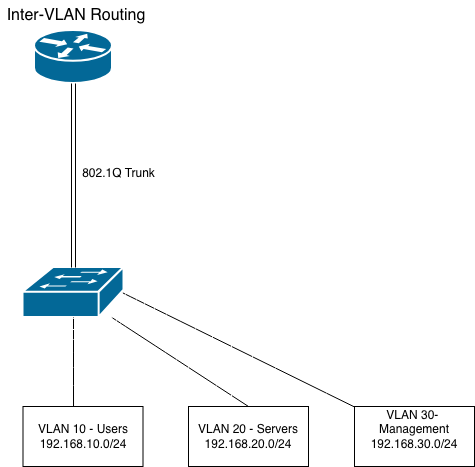

The diagram above was exported from draw.io. Its source (the exported page's mxGraphModel, read from the mxfile embedded in the PNG):
<mxGraphModel dx="1346" dy="1096" grid="0" gridSize="10" guides="1" tooltips="1" connect="1" arrows="1" fold="1" page="0" pageScale="1" pageWidth="850" pageHeight="1100" math="0" shadow="0">
  <root>
    <mxCell id="0" />
    <mxCell id="1" parent="0" />
    <mxCell id="gnkwQEfCYRxOCwnBsZbp-6" parent="1" style="strokeColor=#ffffff;sketch=0;html=1;pointerEvents=1;dashed=0;fillColor=#036897;strokeWidth=2;verticalLabelPosition=bottom;verticalAlign=top;align=center;outlineConnect=0;shape=mxgraph.cisco.switches.workgroup_switch;" value="" vertex="1">
      <mxGeometry height="50" width="101" x="9.5" y="126" as="geometry" />
    </mxCell>
    <mxCell id="gnkwQEfCYRxOCwnBsZbp-13" parent="1" style="strokeColor=#ffffff;sketch=0;html=1;pointerEvents=1;dashed=0;fillColor=#036897;strokeWidth=2;verticalLabelPosition=bottom;verticalAlign=top;align=center;outlineConnect=0;shape=mxgraph.cisco.routers.router;" value="" vertex="1">
      <mxGeometry height="53" width="78" x="21" y="-111" as="geometry" />
    </mxCell>
    <mxCell id="gnkwQEfCYRxOCwnBsZbp-21" edge="1" parent="1" source="gnkwQEfCYRxOCwnBsZbp-13" style="shape=link;html=1;rounded=0;fontSize=12;startSize=8;endSize=8;curved=1;entryX=0.5;entryY=0;entryDx=0;entryDy=0;entryPerimeter=0;" target="gnkwQEfCYRxOCwnBsZbp-6" value="">
      <mxGeometry relative="1" width="100" as="geometry">
        <mxPoint x="134" y="167" as="sourcePoint" />
        <mxPoint x="234" y="167" as="targetPoint" />
      </mxGeometry>
    </mxCell>
    <mxCell id="gnkwQEfCYRxOCwnBsZbp-29" connectable="0" parent="gnkwQEfCYRxOCwnBsZbp-21" style="edgeLabel;html=1;align=center;verticalAlign=middle;resizable=0;points=[];fontSize=12;" value="802.1Q Trunk" vertex="1">
      <mxGeometry relative="1" x="-0.0284" y="5" as="geometry">
        <mxPoint x="39" as="offset" />
      </mxGeometry>
    </mxCell>
    <mxCell id="gnkwQEfCYRxOCwnBsZbp-26" parent="1" style="rounded=0;whiteSpace=wrap;html=1;" value="VLAN 10 - Users&lt;br&gt;192.168.10.0/24" vertex="1">
      <mxGeometry height="60" width="120" x="9.5" y="265" as="geometry" />
    </mxCell>
    <mxCell id="gnkwQEfCYRxOCwnBsZbp-27" parent="1" style="rounded=0;whiteSpace=wrap;html=1;" value="VLAN 20 - Servers&lt;br&gt;192.168.20.0/24" vertex="1">
      <mxGeometry height="60" width="120" x="175" y="265" as="geometry" />
    </mxCell>
    <mxCell id="gnkwQEfCYRxOCwnBsZbp-28" parent="1" style="rounded=0;whiteSpace=wrap;html=1;" value="VLAN 30-&amp;nbsp; Management&lt;br&gt;192.168.30.0/24&lt;div&gt;&lt;br/&gt;&lt;/div&gt;" vertex="1">
      <mxGeometry height="60" width="120" x="341" y="265" as="geometry" />
    </mxCell>
    <mxCell id="gnkwQEfCYRxOCwnBsZbp-30" edge="1" parent="1" source="gnkwQEfCYRxOCwnBsZbp-6" style="endArrow=none;html=1;rounded=0;fontSize=12;startSize=8;endSize=8;curved=1;entryX=0.421;entryY=-0.008;entryDx=0;entryDy=0;entryPerimeter=0;" target="gnkwQEfCYRxOCwnBsZbp-26" value="">
      <mxGeometry height="50" relative="1" width="50" as="geometry">
        <mxPoint x="240" y="193" as="sourcePoint" />
        <mxPoint x="290" y="143" as="targetPoint" />
      </mxGeometry>
    </mxCell>
    <mxCell id="gnkwQEfCYRxOCwnBsZbp-32" edge="1" parent="1" source="gnkwQEfCYRxOCwnBsZbp-6" style="endArrow=none;html=1;rounded=0;fontSize=12;startSize=8;endSize=8;curved=1;entryX=0.5;entryY=0;entryDx=0;entryDy=0;" target="gnkwQEfCYRxOCwnBsZbp-27" value="">
      <mxGeometry height="50" relative="1" width="50" as="geometry">
        <mxPoint x="240" y="193" as="sourcePoint" />
        <mxPoint x="290" y="143" as="targetPoint" />
      </mxGeometry>
    </mxCell>
    <mxCell id="gnkwQEfCYRxOCwnBsZbp-33" edge="1" parent="1" source="gnkwQEfCYRxOCwnBsZbp-6" style="endArrow=none;html=1;rounded=0;fontSize=12;startSize=8;endSize=8;curved=1;exitX=0.98;exitY=0.5;exitDx=0;exitDy=0;exitPerimeter=0;" target="gnkwQEfCYRxOCwnBsZbp-28" value="">
      <mxGeometry height="50" relative="1" width="50" as="geometry">
        <mxPoint x="240" y="193" as="sourcePoint" />
        <mxPoint x="290" y="143" as="targetPoint" />
      </mxGeometry>
    </mxCell>
    <mxCell id="gnkwQEfCYRxOCwnBsZbp-34" parent="1" style="text;html=1;whiteSpace=wrap;strokeColor=none;fillColor=none;align=center;verticalAlign=middle;rounded=0;fontSize=16;" value="Inter-VLAN Routing" vertex="1">
      <mxGeometry height="30" width="152" x="-13" y="-141" as="geometry" />
    </mxCell>
  </root>
</mxGraphModel>